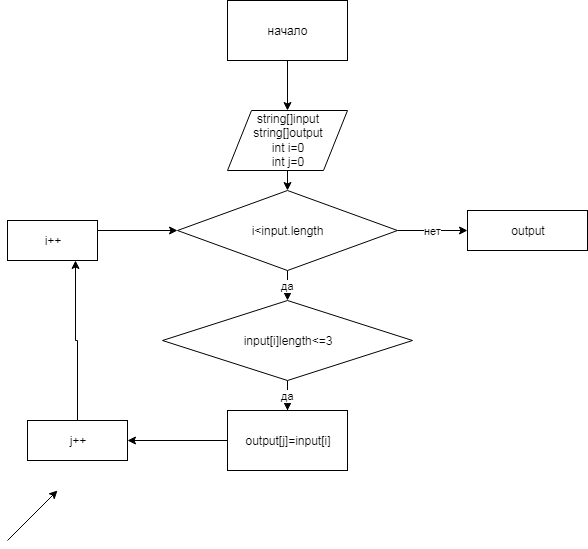

The diagram above was exported from draw.io. Its source (the exported page's mxGraphModel, read from the mxfile embedded in the PNG):
<mxGraphModel dx="806" dy="302" grid="1" gridSize="10" guides="1" tooltips="1" connect="1" arrows="1" fold="1" page="1" pageScale="1" pageWidth="827" pageHeight="1169" math="0" shadow="0">
  <root>
    <mxCell id="0" />
    <mxCell id="1" parent="0" />
    <mxCell id="prG31aSn6h4xNFCenDuz-10" style="edgeStyle=orthogonalEdgeStyle;rounded=0;orthogonalLoop=1;jettySize=auto;html=1;exitX=0.5;exitY=1;exitDx=0;exitDy=0;entryX=0.5;entryY=0;entryDx=0;entryDy=0;" edge="1" parent="1" source="prG31aSn6h4xNFCenDuz-1" target="prG31aSn6h4xNFCenDuz-2">
      <mxGeometry relative="1" as="geometry" />
    </mxCell>
    <mxCell id="prG31aSn6h4xNFCenDuz-1" value="начало" style="rounded=0;whiteSpace=wrap;html=1;" vertex="1" parent="1">
      <mxGeometry x="260" y="40" width="120" height="60" as="geometry" />
    </mxCell>
    <mxCell id="prG31aSn6h4xNFCenDuz-11" style="edgeStyle=orthogonalEdgeStyle;rounded=0;orthogonalLoop=1;jettySize=auto;html=1;exitX=0.5;exitY=1;exitDx=0;exitDy=0;entryX=0.5;entryY=0;entryDx=0;entryDy=0;" edge="1" parent="1" source="prG31aSn6h4xNFCenDuz-2" target="prG31aSn6h4xNFCenDuz-3">
      <mxGeometry relative="1" as="geometry" />
    </mxCell>
    <mxCell id="prG31aSn6h4xNFCenDuz-2" value="string[]input&lt;br&gt;string[]output&lt;br&gt;int i=0&lt;br&gt;int j=0" style="shape=parallelogram;perimeter=parallelogramPerimeter;whiteSpace=wrap;html=1;" vertex="1" parent="1">
      <mxGeometry x="260" y="150" width="120" height="60" as="geometry" />
    </mxCell>
    <mxCell id="prG31aSn6h4xNFCenDuz-12" value="да" style="edgeStyle=orthogonalEdgeStyle;rounded=0;orthogonalLoop=1;jettySize=auto;html=1;exitX=0.5;exitY=1;exitDx=0;exitDy=0;entryX=0.5;entryY=0;entryDx=0;entryDy=0;" edge="1" parent="1" source="prG31aSn6h4xNFCenDuz-3" target="prG31aSn6h4xNFCenDuz-4">
      <mxGeometry relative="1" as="geometry" />
    </mxCell>
    <mxCell id="prG31aSn6h4xNFCenDuz-18" value="нет" style="edgeStyle=orthogonalEdgeStyle;rounded=0;orthogonalLoop=1;jettySize=auto;html=1;exitX=1;exitY=0.5;exitDx=0;exitDy=0;entryX=0;entryY=0.5;entryDx=0;entryDy=0;" edge="1" parent="1" source="prG31aSn6h4xNFCenDuz-3" target="prG31aSn6h4xNFCenDuz-8">
      <mxGeometry relative="1" as="geometry" />
    </mxCell>
    <mxCell id="prG31aSn6h4xNFCenDuz-3" value="i&amp;lt;input.length" style="rhombus;whiteSpace=wrap;html=1;" vertex="1" parent="1">
      <mxGeometry x="210" y="230" width="220" height="80" as="geometry" />
    </mxCell>
    <mxCell id="prG31aSn6h4xNFCenDuz-14" style="edgeStyle=orthogonalEdgeStyle;rounded=0;orthogonalLoop=1;jettySize=auto;html=1;exitX=0.5;exitY=1;exitDx=0;exitDy=0;" edge="1" parent="1" source="prG31aSn6h4xNFCenDuz-4">
      <mxGeometry relative="1" as="geometry">
        <mxPoint x="320" y="450" as="targetPoint" />
      </mxGeometry>
    </mxCell>
    <mxCell id="prG31aSn6h4xNFCenDuz-4" value="input[i]length&amp;lt;=3" style="rhombus;whiteSpace=wrap;html=1;" vertex="1" parent="1">
      <mxGeometry x="195" y="340" width="250" height="80" as="geometry" />
    </mxCell>
    <mxCell id="prG31aSn6h4xNFCenDuz-13" value="да" style="edgeStyle=orthogonalEdgeStyle;rounded=0;orthogonalLoop=1;jettySize=auto;html=1;" edge="1" parent="1" source="prG31aSn6h4xNFCenDuz-5">
      <mxGeometry relative="1" as="geometry">
        <mxPoint x="320" y="440" as="targetPoint" />
        <Array as="points">
          <mxPoint x="320" y="430" />
          <mxPoint x="320" y="430" />
        </Array>
      </mxGeometry>
    </mxCell>
    <mxCell id="prG31aSn6h4xNFCenDuz-15" style="edgeStyle=orthogonalEdgeStyle;rounded=0;orthogonalLoop=1;jettySize=auto;html=1;exitX=0;exitY=0.5;exitDx=0;exitDy=0;entryX=1;entryY=0.5;entryDx=0;entryDy=0;" edge="1" parent="1" source="prG31aSn6h4xNFCenDuz-5" target="prG31aSn6h4xNFCenDuz-6">
      <mxGeometry relative="1" as="geometry" />
    </mxCell>
    <mxCell id="prG31aSn6h4xNFCenDuz-5" value="output[j]=input[i]" style="rounded=0;whiteSpace=wrap;html=1;" vertex="1" parent="1">
      <mxGeometry x="260" y="450" width="120" height="60" as="geometry" />
    </mxCell>
    <mxCell id="prG31aSn6h4xNFCenDuz-16" style="edgeStyle=orthogonalEdgeStyle;rounded=0;orthogonalLoop=1;jettySize=auto;html=1;exitX=0.5;exitY=0;exitDx=0;exitDy=0;entryX=0.75;entryY=1;entryDx=0;entryDy=0;" edge="1" parent="1" source="prG31aSn6h4xNFCenDuz-6" target="prG31aSn6h4xNFCenDuz-7">
      <mxGeometry relative="1" as="geometry" />
    </mxCell>
    <mxCell id="prG31aSn6h4xNFCenDuz-6" value="j++" style="rounded=0;whiteSpace=wrap;html=1;" vertex="1" parent="1">
      <mxGeometry x="60" y="460" width="100" height="40" as="geometry" />
    </mxCell>
    <mxCell id="prG31aSn6h4xNFCenDuz-17" style="edgeStyle=orthogonalEdgeStyle;rounded=0;orthogonalLoop=1;jettySize=auto;html=1;exitX=1;exitY=0.25;exitDx=0;exitDy=0;entryX=0;entryY=0.5;entryDx=0;entryDy=0;" edge="1" parent="1" source="prG31aSn6h4xNFCenDuz-7" target="prG31aSn6h4xNFCenDuz-3">
      <mxGeometry relative="1" as="geometry" />
    </mxCell>
    <mxCell id="prG31aSn6h4xNFCenDuz-7" value="i++" style="rounded=0;whiteSpace=wrap;html=1;" vertex="1" parent="1">
      <mxGeometry x="40" y="260" width="90" height="40" as="geometry" />
    </mxCell>
    <mxCell id="prG31aSn6h4xNFCenDuz-8" value="output" style="rounded=0;whiteSpace=wrap;html=1;" vertex="1" parent="1">
      <mxGeometry x="500" y="250" width="120" height="40" as="geometry" />
    </mxCell>
    <mxCell id="prG31aSn6h4xNFCenDuz-9" value="" style="endArrow=classic;html=1;" edge="1" parent="1">
      <mxGeometry width="50" height="50" relative="1" as="geometry">
        <mxPoint x="40" y="580" as="sourcePoint" />
        <mxPoint x="90" y="530" as="targetPoint" />
      </mxGeometry>
    </mxCell>
  </root>
</mxGraphModel>